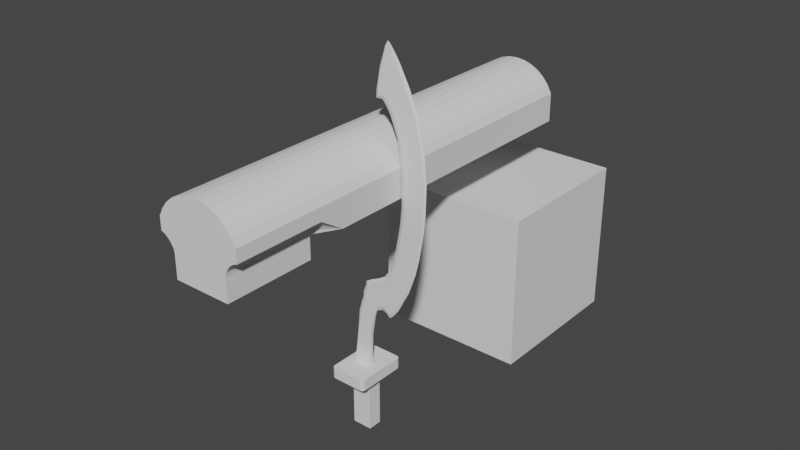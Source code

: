 # Source: Simple_TUT_Weaponly_0915.blend  (saved by Blender 4.4.32; exported with 4.5.12 LTS)
import bpy
from mathutils import Matrix  # noqa: F401  (used for matrix-valued properties, if any)

bpy.ops.wm.read_factory_settings(use_empty=True)
scene = bpy.context.scene
scene.name = 'Scene'

# ---- collections
col_collection = bpy.data.collections.new('Collection'); scene.collection.children.link(col_collection)
col_gun_m1911 = bpy.data.collections.new('Gun_M1911'); scene.collection.children.link(col_gun_m1911)
col_kopesh = bpy.data.collections.new('Kopesh'); scene.collection.children.link(col_kopesh)
col_machete = bpy.data.collections.new('Machete'); scene.collection.children.link(col_machete)

# ---- world
world_world = bpy.data.worlds.new('World'); scene.world = world_world
world_world.use_nodes = True; world_world.node_tree.nodes.clear()
_N = world_world.node_tree.nodes; _L = world_world.node_tree.links
n0 = _N.new('ShaderNodeOutputWorld'); n0.name = 'World Output'; n0.location = (300, 300)
n1 = _N.new('ShaderNodeBackground'); n1.name = 'Background'; n1.location = (10, 300)
n1.inputs[0].default_value = (0.05088, 0.05088, 0.05088, 1.0)
_L.new(n1.outputs[0], n0.inputs[0])
n0.is_active_output = True
world_world.color = (0.05088, 0.05088, 0.05088)
world_world.use_sun_shadow = False
world_world.sun_shadow_jitter_overblur = 0.0

# ---- meshes
me_cube = bpy.data.meshes.new('Cube')
me_cube.from_pydata([(-0.6885, -0.6885, -0.6885), (-0.6885, -0.6885, 0.6885), (-0.6885, 0.6885, -0.6885), (-0.6885, 0.6885, 0.6885), (0.6885, -0.6885, -0.6885), (0.6885, -0.6885, 0.6885), (0.6885, 0.6885, -0.6885), (0.6885, 0.6885, 0.6885)], [], [(0, 1, 3, 2), (2, 3, 7, 6), (6, 7, 5, 4), (4, 5, 1, 0), (2, 6, 4, 0), (7, 3, 1, 5)])
_uv = me_cube.uv_layers.new(name='UVMap')
_uv.uv.foreach_set('vector', [0.375, 0.0, 0.625, 0.0, 0.625, 0.25, 0.375, 0.25, 0.375, 0.25, 0.625, 0.25, 0.625, 0.5, 0.375, 0.5, 0.375, 0.5, 0.625, 0.5, 0.625, 0.75, 0.375, 0.75, 0.375, 0.75, 0.625, 0.75, 0.625, 1.0, 0.375, 1.0, 0.125, 0.5, 0.375, 0.5, 0.375, 0.75, 0.125, 0.75, 0.625, 0.5, 0.875, 0.5, 0.875, 0.75, 0.625, 0.75])
me_cube.update()
me_cylinder_001 = bpy.data.meshes.new('Cylinder.001')
me_cylinder_001.from_pydata([(-3.97e-23, 1.0, -4.549), (-3.97e-23, 1.0, 4.549), (0.1951, 0.9808, -4.549), (0.1951, 0.9808, 4.549), (0.3827, 0.9239, -4.549), (0.3827, 0.9239, 4.549), (0.5556, 0.8315, -4.549), (0.5556, 0.8315, 4.549), (0.7071, 0.7071, -4.549), (0.7071, 0.7071, 4.549), (0.8315, 0.5556, -4.549), (0.8315, 0.5556, 4.549), (0.9239, 0.3827, -4.549), (0.9239, 0.3827, 4.549), (0.9239, -0.2408, -4.549), (0.0, -0.2408, -4.549), (0.0, -0.2408, 4.549), (-3.97e-23, 1.0, 0.0), (0.1951, 0.9808, 0.0), (0.3827, 0.9239, 0.0), (0.5556, 0.8315, 0.0), (0.7071, 0.7071, 0.0), (0.8315, 0.5556, 0.0), (0.9239, 0.3827, 0.0), (0.9239, -0.2408, 0.0), (0.0, -0.2408, 0.0), (0.0, 1.0, 2.592), (0.1951, 0.9808, 2.592), (0.3827, 0.9239, 2.592), (0.5556, 0.8315, 2.592), (0.7071, 0.7071, 2.592), (0.8315, 0.5556, 2.592), (0.9239, 0.3827, 2.592), (0.0, -0.2408, 2.592), (0.6298, -0.2408, 4.549), (0.9239, 0.09983, 4.549), (0.642, -0.1574, 4.549), (0.6719, -0.1055, 4.549), (0.7176, -0.03466, 4.549), (0.7691, 0.01852, 4.549), (0.8178, 0.05773, 4.549), (0.875, 0.08763, 4.549), (0.9239, 0.09983, 2.592), (0.6298, -0.2408, 2.592), (0.9239, -0.2408, 2.054), (0.875, 0.08763, 2.592), (0.8178, 0.05773, 2.592), (0.7691, 0.01852, 2.592), (0.7176, -0.03466, 2.592), (0.6719, -0.1055, 2.592), (0.642, -0.1574, 2.592), (0.0, -0.7446, 4.549), (0.0, -0.7446, 2.592), (0.6298, -0.7446, 4.549), (0.6298, -0.7446, 2.592)], [], [(26, 1, 3, 27), (27, 3, 5, 28), (28, 5, 7, 29), (29, 7, 9, 30), (30, 9, 11, 31), (31, 11, 13, 32), (23, 32, 42, 44, 24), (32, 13, 35, 42), (43, 34, 53, 54), (0, 2, 4, 6, 8, 10, 12, 14, 15), (14, 24, 25, 15), (12, 23, 24, 14), (10, 22, 23, 12), (8, 21, 22, 10), (6, 20, 21, 8), (4, 19, 20, 6), (2, 18, 19, 4), (0, 17, 18, 2), (24, 44, 43, 33, 25), (22, 31, 32, 23), (21, 30, 31, 22), (20, 29, 30, 21), (19, 28, 29, 20), (18, 27, 28, 19), (17, 26, 27, 18), (42, 45, 44), (45, 46, 44), (46, 47, 44), (47, 48, 44), (48, 49, 44), (49, 50, 44), (50, 43, 44), (34, 43, 50, 36), (36, 50, 49, 37), (37, 49, 48, 38), (38, 48, 47, 39), (39, 47, 46, 40), (40, 46, 45, 41), (41, 45, 42, 35), (3, 1, 16, 34, 36, 37, 38, 39, 40, 41, 35, 13, 11, 9, 7, 5), (54, 53, 51, 52), (33, 43, 54, 52), (34, 16, 51, 53)])
_uv = me_cylinder_001.uv_layers.new(name='UVMap')
_uv.uv.foreach_set('vector', [1.0, 0.8875, 1.0, 1.0, 0.9688, 1.0, 0.9688, 0.8875, 0.9688, 0.8875, 0.9688, 1.0, 0.9375, 1.0, 0.9375, 0.8875, 0.9375, 0.8875, 0.9375, 1.0, 0.9062, 1.0, 0.9062, 0.8875, 0.9062, 0.8875, 0.9062, 1.0, 0.875, 1.0, 0.875, 0.8875, 0.875, 0.8875, 0.875, 1.0, 0.8438, 1.0, 0.8438, 0.8875, 0.8438, 0.8875, 0.8438, 1.0, 0.8125, 1.0, 0.8125, 0.8875, 0.8125, 0.75, 0.8125, 0.8875, 0.8125, 0.8875, 0.8125, 0.859, 0.8125, 0.75, 0.8125, 0.8875, 0.8125, 1.0, 0.8125, 1.0, 0.8125, 0.8875, 0.8125, 0.8875, 0.8125, 1.0, 0.8125, 1.0, 0.8125, 0.8875, 1.0, 0.5, 0.9688, 0.5, 0.9375, 0.5, 0.9062, 0.5, 0.875, 0.5, 0.8438, 0.5, 0.8125, 0.5, 0.8125, 0.5, 0.8125, 0.5, 0.8125, 0.5, 0.8125, 0.75, 0.8125, 0.75, 0.8125, 0.5, 0.8125, 0.5, 0.8125, 0.75, 0.8125, 0.75, 0.8125, 0.5, 0.8438, 0.5, 0.8438, 0.75, 0.8125, 0.75, 0.8125, 0.5, 0.875, 0.5, 0.875, 0.75, 0.8438, 0.75, 0.8438, 0.5, 0.9062, 0.5, 0.9062, 0.75, 0.875, 0.75, 0.875, 0.5, 0.9375, 0.5, 0.9375, 0.75, 0.9062, 0.75, 0.9062, 0.5, 0.9688, 0.5, 0.9688, 0.75, 0.9375, 0.75, 0.9375, 0.5, 1.0, 0.5, 1.0, 0.75, 0.9688, 0.75, 0.9688, 0.5, 0.8125, 0.75, 0.8125, 0.859, 0.8125, 0.8875, 0.8125, 0.8875, 0.8125, 0.75, 0.8438, 0.75, 0.8438, 0.8875, 0.8125, 0.8875, 0.8125, 0.75, 0.875, 0.75, 0.875, 0.8875, 0.8438, 0.8875, 0.8438, 0.75, 0.9062, 0.75, 0.9062, 0.8875, 0.875, 0.8875, 0.875, 0.75, 0.9375, 0.75, 0.9375, 0.8875, 0.9062, 0.8875, 0.9062, 0.75, 0.9688, 0.75, 0.9688, 0.8875, 0.9375, 0.8875, 0.9375, 0.75, 1.0, 0.75, 1.0, 0.8875, 0.9688, 0.8875, 0.9688, 0.75, 0.8125, 0.8875, 0.8125, 0.8875, 0.8125, 0.859, 0.8125, 0.8875, 0.8125, 0.8875, 0.8125, 0.859, 0.8125, 0.8875, 0.8125, 0.8875, 0.8125, 0.859, 0.8125, 0.8875, 0.8125, 0.8875, 0.8125, 0.859, 0.8125, 0.8875, 0.8125, 0.8875, 0.8125, 0.859, 0.8125, 0.8875, 0.8125, 0.8875, 0.8125, 0.859, 0.8125, 0.8875, 0.8125, 0.8875, 0.8125, 0.859, 0.8125, 1.0, 0.8125, 0.8875, 0.8125, 0.8875, 0.8147, 1.0, 0.8147, 1.0, 0.8125, 0.8875, 0.8125, 0.8875, 0.8164, 1.0, 0.8164, 1.0, 0.8125, 0.8875, 0.8125, 0.8875, 0.8175, 1.0, 0.8175, 1.0, 0.8125, 0.8875, 0.8125, 0.8875, 0.8176, 1.0, 0.8176, 1.0, 0.8125, 0.8875, 0.8125, 0.8875, 0.8167, 1.0, 0.8167, 1.0, 0.8125, 0.8875, 0.8125, 0.8875, 0.8149, 1.0, 0.8149, 1.0, 0.8125, 0.8875, 0.8125, 0.8875, 0.8125, 1.0, 0.9688, 1.0, 1.0, 1.0, 0.8125, 1.0, 0.8125, 1.0, 0.8147, 1.0, 0.8164, 1.0, 0.8175, 1.0, 0.8176, 1.0, 0.8167, 1.0, 0.8149, 1.0, 0.8125, 1.0, 0.8125, 1.0, 0.8438, 1.0, 0.875, 1.0, 0.9062, 1.0, 0.9375, 1.0, 0.8125, 0.8875, 0.8125, 1.0, 0.8125, 1.0, 0.8125, 0.8875, 0.8125, 0.8875, 0.8125, 0.8875, 0.8125, 0.8875, 0.8125, 0.8875, 0.8125, 1.0, 0.8125, 1.0, 0.8125, 1.0, 0.8125, 1.0])
me_cylinder_001.update()
me_cube_002 = bpy.data.meshes.new('Cube.002')
me_cube_002.from_pydata([(-0.06259, -0.008856, -0.1189), (-0.03027, -0.008856, 0.1189), (0.04758, -0.008856, -0.1189), (0.07112, -0.008856, 0.1189), (-0.07047, -0.01739, -0.2424), (0.05046, -0.01739, -0.2424), (0.09264, 0.0, 0.1844), (-0.01873, 0.0, 0.2243), (0.4091, -0.008856, 0.908), (0.3606, -0.008856, 0.908), (0.4342, -0.008856, 0.908), (0.3003, -0.008856, 0.908), (0.3988, -0.008856, 1.217), (0.3485, -0.008856, 1.217), (0.2022, 0.0, 1.431), (0.3819, 0.0, 1.478), (0.4441, 0.0, 0.9107), (0.2772, 0.0, 0.9023), (0.4017, 0.0, 0.6182), (0.3935, -0.008856, 0.628), (-0.01887, -0.008856, 0.1594), (0.07906, -0.008856, 0.1594), (0.08687, -0.008856, 0.1809), (-0.01406, -0.008856, 0.1809), (-0.06439, -0.046, -0.2911), (0.06439, -0.046, -0.2911), (-0.06439, -0.046, -0.6593), (0.06439, -0.046, -0.6593), (-0.1216, -0.1513, -0.2173), (-0.1031, -0.1698, -0.2173), (-0.1162, -0.1644, -0.2173), (0.1031, -0.1698, -0.2173), (0.1216, -0.1513, -0.2173), (0.1162, -0.1644, -0.2173), (-0.1031, -0.1698, -0.2911), (-0.1216, -0.1513, -0.2911), (-0.1085, -0.1567, -0.2911), (-0.1162, -0.1644, -0.2911), (0.1216, -0.1513, -0.2911), (0.1031, -0.1698, -0.2911), (0.1085, -0.1567, -0.2911), (0.1162, -0.1644, -0.2911), (-0.06259, 0.0, -0.1189), (-0.04512, 0.0, 0.1328), (0.04758, 0.0, -0.1189), (0.06484, 0.0, 0.08637), (-0.07047, 0.0, -0.2424), (0.05046, 0.0, -0.2424), (0.1784, -0.008856, 0.32), (0.2781, -0.008856, 0.32), (-0.003202, -0.008856, 0.2128), (0.09773, -0.008856, 0.2128), (0.3121, -0.008856, 0.628), (0.2358, 0.0, 0.6292), (0.1635, -0.008856, 0.32), (0.2662, 0.0, 0.7934), (0.4327, 0.0, 0.7941), (0.0249, -0.008856, 0.32), (0.0093, 0.0, 0.3288), (0.2819, 0.0, 0.2964), (0.2241, -0.008856, 0.32), (0.2504, -0.008856, 0.32), (0.2109, -0.008856, 0.32), (0.1955, -0.008856, 0.32), (0.2234, -0.008856, 1.451), (0.3746, -0.008856, 1.451), (0.2969, -0.008856, 1.451), (0.3558, -0.008856, 1.451), (0.289, -0.008856, 0.7963), (0.4232, -0.008856, 0.7963), (0.3497, -0.008856, 0.7963), (0.3988, -0.008856, 0.7963), (-0.03401, 0.0, 0.1723), (0.07313, 0.0, 0.1287), (-0.02932, 0.0, 0.1932), (0.0813, 0.0, 0.1511), (0.003411, -0.008856, 0.2335), (-0.06439, 0.0, -0.2911), (0.06439, 0.0, -0.2911), (-0.06439, 0.0, -0.6593), (0.06439, 0.0, -0.6593), (-0.1216, 0.0, -0.2173), (-0.1216, 0.0, -0.2911), (0.1216, 0.0, -0.2173), (0.1216, 0.0, -0.2911), (-0.04893, -0.008856, 0.0), (0.05122, -0.008856, 0.0), (0.05122, 0.0, 0.0), (-0.04893, 0.0, 0.0), (0.1119, 0.0, 0.1927), (0.1162, -0.008856, 0.2207), (0.1329, 0.0, 0.204), (0.1362, -0.008856, 0.2315), (0.1682, -0.008856, 0.2183), (0.1845, -0.008856, 0.2007), (0.1959, -0.008856, 0.2022), (0.2178, -0.008856, 0.2233), (0.0003249, -0.008856, 0.2218), (-0.01529, 0.0, 0.2331), (-0.01228, 0.0, 0.2445), (0.1512, -0.008856, 0.2656), (0.1511, -0.008856, 0.2272), (0.1683, -0.008856, 0.2654), (0.005124, -0.008856, 0.2636), (0.1364, -0.008856, 0.2627), (0.2339, -0.008856, 0.2444), (0.2349, 0.0, 0.2175), (0.1838, -0.008856, 0.2609), (0.197, -0.008856, 0.2632), (0.2152, -0.008856, 0.2628), (0.2537, -0.008856, 0.2717), (-0.01061, 0.0, 0.2739), (0.2556, 0.0, 0.246), (0.1662, 0.0, 0.1902), (0.1833, 0.0, 0.1718), (0.1952, 0.0, 0.1734), (0.2181, 0.0, 0.1954), (0.1483, 0.0, 0.1995), (0.2001, -0.008856, 0.3293), (0.1772, -0.008856, 0.3453), (0.2341, -0.008856, 0.3293), (0.2622, -0.008856, 0.3453), (0.2234, -0.008856, 0.3453), (0.2083, -0.008856, 0.3453), (0.2156, -0.008856, 0.3293), (0.1835, -0.008856, 0.3293), (0.2912, -0.008856, 0.3453), (0.02972, -0.008856, 0.3453), (0.1907, -0.008856, 0.3877), (0.2762, -0.008856, 0.3877), (0.2947, 0.0, 0.3229), (0.01337, 0.0, 0.3536), (0.1928, -0.008856, 0.3718), (0.2778, -0.008856, 0.3718), (0.2391, -0.008856, 0.3718), (0.224, -0.008856, 0.3718), (0.3068, -0.008856, 0.3718), (0.07226, -0.008856, 0.3718), (0.3111, 0.0, 0.3506), (0.05486, 0.0, 0.3794), (0.3141, -0.008856, 0.3877), (0.1073, -0.008856, 0.3877), (0.2241, -0.008856, 0.3798), (0.2409, -0.008856, 0.3798), (0.2396, -0.008856, 0.4275), (0.3054, -0.008856, 0.4275), (0.3187, 0.0, 0.3672), (0.08899, 0.0, 0.3949), (0.2059, -0.008856, 0.4007), (0.2914, -0.008856, 0.4007), (0.3221, -0.008856, 0.4007), (0.132, -0.008856, 0.4007), (0.3486, -0.008856, 0.5313), (0.2905, -0.008856, 0.5313), (0.327, 0.0, 0.3807), (0.1131, 0.0, 0.4075), (0.3319, -0.008856, 0.4275), (0.1748, -0.008856, 0.4275), (0.19, 0.0, 0.4843), (0.327, -0.008856, 0.4794), (0.3372, 0.0, 0.4087), (0.1548, 0.0, 0.4337), (0.3693, -0.008856, 0.5313), (0.2299, -0.008856, 0.5313), (0.3702, -0.008856, 0.628), (0.2578, -0.008856, 0.628), (0.3764, 0.0, 0.5172), (0.2086, 0.0, 0.5349), (0.2109, -0.008856, 0.4794), (0.2651, -0.008856, 0.4794), (0.3568, 0.0, 0.463), (0.3506, -0.008856, 0.4794), (0.4121, -0.008856, 1.081), (0.361, -0.008856, 1.081), (0.4387, -0.008856, 1.081), (0.3048, -0.008856, 1.081), (0.414, 0.0, 1.356), (0.2455, 0.0, 1.318), (0.4489, 0.0, 1.092), (0.2816, 0.0, 1.071), (0.4262, -0.008856, 1.217), (0.2919, -0.008856, 1.217), (0.3836, -0.008856, 1.334), (0.4054, -0.008856, 1.334), (0.4358, 0.0, 1.234), (0.269, 0.0, 1.204), (0.3227, -0.008856, 1.334), (0.2678, -0.008856, 1.334), (0.1681, 0.0, 1.485), (0.361, 0.0, 1.535), (0.348, 0.0, 1.563), (0.1503, 0.0, 1.507), (0.1884, -0.008856, 1.506), (0.3546, -0.008856, 1.506), (0.2441, -0.008856, 1.506), (0.3358, -0.008856, 1.506), (0.1564, 0.0, 1.497), (0.3542, 0.0, 1.548), (0.1764, -0.008856, 1.518), (0.3481, -0.008856, 1.518), (0.2261, -0.008856, 1.518), (0.3292, -0.008856, 1.518), (0.104, 0.0, 1.508), (0.3356, 0.0, 1.601), (0.1702, -0.008856, 1.528), (0.3421, -0.008856, 1.532), (0.2101, -0.008856, 1.528), (0.3233, -0.008856, 1.532), (0.3436, 0.0, 1.575), (0.1383, 0.0, 1.511), (0.1029, 0.0, 1.516), (0.3234, 0.0, 1.624), (0.1578, -0.008856, 1.532), (0.338, -0.008856, 1.544), (0.1816, -0.008856, 1.538), (0.3192, -0.008856, 1.544), (0.1053, 0.0, 1.559), (0.3034, 0.0, 1.662), (0.1226, -0.008856, 1.529), (0.3303, -0.008856, 1.568), (0.1566, -0.008856, 1.548), (0.3115, -0.008856, 1.568), (0.1289, 0.0, 1.684), (0.2657, 0.0, 1.732), (0.1215, -0.008856, 1.537), (0.3186, -0.008856, 1.59), (0.1452, -0.008856, 1.558), (0.2998, -0.008856, 1.59), (0.124, -0.008856, 1.581), (0.2995, -0.008856, 1.627), (0.1509, -0.008856, 1.596), (0.2807, -0.008856, 1.627), (0.1325, -0.008856, 1.648), (0.2634, -0.008856, 1.695), (0.1594, -0.008856, 1.664), (0.2468, -0.008856, 1.695), (0.168, 0.0, 1.809), (0.2005, 0.0, 1.826), (0.1875, 0.0, 1.837), (0.1828, 0.0, 1.835), (0.1758, -0.005464, 1.731), (0.2144, -0.005464, 1.744), (0.2359, -0.005464, 1.738), (0.237, 0.0, 1.777), (0.1512, -0.005464, 1.708), (0.1485, 0.0, 1.747), (-0.06653, -0.01591, -0.1807), (0.04902, -0.01591, -0.1807), (0.04902, 0.0, -0.1807), (-0.06653, 0.0, -0.1807)], [(89, 98)], [(87, 45, 3, 86), (86, 3, 1, 85), (46, 47, 5, 4), (248, 247, 5, 47), (247, 246, 4, 5), (96, 109, 108, 95), (92, 76, 97, 90), (51, 6, 89, 90), (22, 75, 6, 51), (10, 16, 178, 174), (71, 69, 10, 8), (109, 110, 49, 61), (100, 102, 63, 48), (152, 162, 19, 164), (107, 108, 60, 62), (111, 103, 57, 58), (163, 153, 52, 165), (110, 112, 59, 49), (108, 109, 61, 60), (182, 183, 65, 67), (186, 182, 67, 66), (69, 56, 16, 10), (70, 71, 8, 9), (17, 11, 175, 179), (55, 68, 11, 17), (53, 165, 68, 55), (52, 164, 71, 70), (14, 64, 192, 188), (181, 13, 186, 187), (43, 1, 20, 72), (1, 3, 21, 20), (72, 20, 23, 74), (20, 21, 22, 23), (90, 89, 91, 92), (92, 104, 103, 76), (31, 29, 34, 39), (78, 25, 27, 80), (83, 32, 38, 84), (77, 24, 36, 35, 82), (83, 81, 28, 30, 29, 31, 33, 32), (24, 25, 40, 39, 34, 36), (79, 80, 27, 26), (25, 24, 26, 27), (34, 37, 36), (37, 35, 36), (38, 41, 40), (41, 39, 40), (28, 35, 37, 30), (30, 37, 34, 29), (38, 32, 33, 41), (41, 33, 31, 39), (28, 81, 82, 35), (25, 78, 84, 38, 40), (24, 77, 79, 26), (21, 73, 75, 22), (162, 166, 18, 19), (68, 70, 9, 11), (67, 65, 193, 195), (65, 15, 189, 193), (104, 100, 48, 54), (153, 152, 164, 52), (103, 104, 54, 57), (102, 107, 62, 63), (167, 163, 165, 53), (11, 9, 173, 175), (23, 22, 51, 50), (74, 23, 50, 7), (3, 45, 73, 21), (85, 1, 43, 88), (246, 249, 46, 4), (0, 85, 88, 42), (2, 86, 85, 0), (44, 87, 86, 2), (101, 100, 104, 92), (106, 112, 110, 105), (76, 103, 111, 99), (7, 50, 97, 98), (98, 97, 76, 99), (90, 97, 50, 51), (93, 102, 100, 101), (95, 108, 107, 94), (105, 110, 109, 96), (94, 107, 102, 93), (96, 95, 115, 116), (94, 93, 113, 114), (93, 101, 117, 113), (95, 94, 114, 115), (91, 117, 101, 92), (96, 116, 106, 105), (54, 48, 125, 119), (125, 118, 123, 119), (60, 61, 121, 120), (124, 120, 121, 122), (118, 124, 122, 123), (63, 62, 124, 118), (62, 60, 120, 124), (48, 63, 118, 125), (57, 54, 119, 127), (126, 121, 61, 49), (127, 119, 132, 137), (123, 122, 134, 135), (119, 123, 135, 132), (126, 130, 138, 136), (131, 127, 137, 139), (59, 130, 126, 49), (57, 127, 131, 58), (132, 135, 142, 128), (134, 133, 129, 143), (133, 136, 140, 129), (122, 121, 133, 134), (121, 126, 136, 133), (137, 132, 128, 141), (142, 143, 129, 128), (135, 134, 143, 142), (128, 129, 149, 148), (140, 146, 154, 150), (129, 140, 150, 149), (141, 147, 139, 137), (138, 146, 140, 136), (149, 150, 156, 145), (148, 149, 145, 144), (155, 151, 157, 161), (147, 141, 151, 155), (141, 128, 148, 151), (171, 170, 166, 162), (169, 159, 152, 153), (158, 168, 163, 167), (150, 154, 160, 156), (151, 148, 144, 157), (164, 19, 69, 71), (165, 52, 70, 68), (19, 18, 56, 69), (159, 171, 162, 152), (168, 169, 153, 163), (157, 144, 169, 168), (145, 156, 171, 159), (161, 157, 168, 158), (144, 145, 159, 169), (156, 160, 170, 171), (179, 175, 181, 185), (174, 178, 184, 180), (175, 173, 13, 181), (8, 10, 174, 172), (9, 8, 172, 173), (183, 176, 15, 65), (177, 187, 64, 14), (187, 186, 66, 64), (172, 174, 180, 12), (173, 172, 12, 13), (185, 181, 187, 177), (180, 184, 176, 183), (13, 12, 182, 186), (12, 180, 183, 182), (188, 192, 198, 196), (195, 193, 199, 201), (194, 195, 201, 200), (66, 67, 195, 194), (64, 66, 194, 192), (196, 198, 204, 191), (201, 199, 205, 207), (200, 201, 207, 206), (193, 189, 197, 199), (192, 194, 200, 198), (191, 204, 212, 209), (207, 205, 213, 215), (206, 207, 215, 214), (199, 197, 190, 205), (198, 200, 206, 204), (212, 214, 220, 218), (213, 208, 203, 219), (209, 212, 218, 202), (205, 190, 208, 213), (204, 206, 214, 212), (220, 221, 227, 226), (218, 220, 226, 224), (219, 203, 211, 225), (214, 215, 221, 220), (215, 213, 219, 221), (226, 227, 231, 230), (224, 226, 230, 228), (225, 211, 217, 229), (221, 219, 225, 227), (202, 218, 224, 210), (230, 231, 235, 234), (228, 230, 234, 232), (229, 217, 223, 233), (227, 225, 229, 231), (210, 224, 228, 216), (245, 244, 236), (244, 240, 239, 236), (242, 243, 237), (231, 229, 233, 235), (216, 228, 232, 222), (240, 241, 238, 239), (241, 242, 237, 238), (235, 233, 242, 241), (234, 235, 241, 240), (233, 223, 243, 242), (232, 234, 240, 244), (222, 232, 244, 245), (0, 42, 249, 246), (2, 0, 246, 247), (44, 2, 247, 248)])
_uv = me_cube_002.uv_layers.new(name='UVMap')
_uv.uv.foreach_set('vector', [0.5, 0.625, 0.625, 0.625, 0.625, 0.75, 0.5, 0.75, 0.5, 0.75, 0.625, 0.75, 0.625, 1.0, 0.5, 1.0, 0.125, 0.625, 0.375, 0.625, 0.375, 0.75, 0.125, 0.75, 0.375, 0.625, 0.375, 0.75, 0.375, 0.75, 0.375, 0.625, 0.375, 0.75, 0.375, 1.0, 0.375, 1.0, 0.375, 0.75, 0.0, 0.0, 0.0, 0.0, 0.0, 0.0, 0.0, 0.0, 0.0, 0.0, 0.0, 0.0, 0.0, 0.0, 0.0, 0.0, 0.625, 0.75, 0.625, 0.625, 0.625, 0.625, 0.625, 0.75, 0.625, 0.75, 0.625, 0.625, 0.625, 0.625, 0.625, 0.75, 0.0, 0.0, 0.0, 0.0, 0.0, 0.0, 0.0, 0.0, 0.0, 0.0, 0.0, 0.0, 0.0, 0.0, 0.0, 0.0, 0.0, 0.0, 0.0, 0.0, 0.0, 0.0, 0.0, 0.0, 0.0, 0.0, 0.0, 0.0, 0.0, 0.0, 0.0, 0.0, 0.0, 0.0, 0.0, 0.0, 0.0, 0.0, 0.0, 0.0, 0.0, 0.0, 0.0, 0.0, 0.0, 0.0, 0.0, 0.0, 0.625, 0.125, 0.625, 0.0, 0.625, 0.0, 0.625, 0.125, 0.0, 0.0, 0.0, 0.0, 0.0, 0.0, 0.0, 0.0, 0.0, 0.0, 0.0, 0.0, 0.0, 0.0, 0.0, 0.0, 0.0, 0.0, 0.0, 0.0, 0.0, 0.0, 0.0, 0.0, 0.0, 0.0, 0.0, 0.0, 0.0, 0.0, 0.0, 0.0, 0.0, 0.0, 0.0, 0.0, 0.0, 0.0, 0.0, 0.0, 0.0, 0.0, 0.0, 0.0, 0.0, 0.0, 0.0, 0.0, 0.0, 0.0, 0.0, 0.0, 0.0, 0.0, 0.0, 0.0, 0.0, 0.0, 0.0, 0.0, 0.0, 0.0, 0.0, 0.0, 0.0, 0.0, 0.0, 0.0, 0.0, 0.0, 0.0, 0.0, 0.0, 0.0, 0.0, 0.0, 0.0, 0.0, 0.0, 0.0, 0.0, 0.0, 0.0, 0.0, 0.0, 0.0, 0.0, 0.0, 0.0, 0.0, 0.0, 0.0, 0.0, 0.0, 0.0, 0.0, 0.0, 0.0, 0.0, 0.0, 0.0, 0.0, 0.0, 0.0, 0.625, 0.125, 0.625, 0.0, 0.625, 0.0, 0.625, 0.125, 0.625, 1.0, 0.625, 0.75, 0.625, 0.75, 0.625, 1.0, 0.625, 0.125, 0.625, 0.0, 0.625, 0.0, 0.625, 0.125, 0.625, 1.0, 0.625, 0.75, 0.625, 0.75, 0.625, 1.0, 0.625, 0.75, 0.625, 0.625, 0.625, 0.625, 0.625, 0.75, 0.0, 0.0, 0.0, 0.0, 0.0, 0.0, 0.0, 0.0, 0.356, 0.75, 0.144, 0.75, 0.144, 0.75, 0.356, 0.75, 0.3162, 0.625, 0.3162, 0.7079, 0.3162, 0.7079, 0.3162, 0.625, 0.375, 0.625, 0.375, 0.7364, 0.375, 0.7364, 0.375, 0.625, 0.1838, 0.625, 0.1838, 0.7079, 0.1384, 0.7404, 0.125, 0.7364, 0.125, 0.625, 0.375, 0.625, 0.125, 0.625, 0.125, 0.7364, 0.1269, 0.7487, 0.144, 0.75, 0.356, 0.75, 0.3731, 0.7487, 0.375, 0.7364, 0.1838, 0.7079, 0.3162, 0.7079, 0.3616, 0.7404, 0.356, 0.75, 0.144, 0.75, 0.1384, 0.7404, 0.1838, 0.625, 0.3162, 0.625, 0.3162, 0.7079, 0.1838, 0.7079, 0.3162, 0.7079, 0.1838, 0.7079, 0.1838, 0.7079, 0.3162, 0.7079, 0.144, 0.75, 0.1306, 0.75, 0.1384, 0.7404, 0.1306, 0.75, 0.125, 0.75, 0.1384, 0.7404, 0.375, 0.7364, 0.375, 0.746, 0.3616, 0.7404, 0.375, 0.746, 0.375, 0.75, 0.3616, 0.7404, 0.125, 0.7364, 0.125, 0.7364, 0.125, 0.75, 0.1269, 0.7487, 0.1269, 0.7487, 0.125, 0.75, 0.144, 0.75, 0.144, 0.75, 0.375, 0.7364, 0.375, 0.7364, 0.3731, 0.7487, 0.375, 0.75, 0.375, 0.75, 0.3731, 0.7487, 0.356, 0.75, 0.356, 0.75, 0.125, 0.7364, 0.125, 0.625, 0.125, 0.625, 0.125, 0.7364, 0.3162, 0.7079, 0.3162, 0.625, 0.375, 0.625, 0.375, 0.7364, 0.3616, 0.7404, 0.1838, 0.7079, 0.1838, 0.625, 0.1838, 0.625, 0.1838, 0.7079, 0.625, 0.75, 0.625, 0.625, 0.625, 0.625, 0.625, 0.75, 0.0, 0.0, 0.0, 0.0, 0.0, 0.0, 0.0, 0.0, 0.0, 0.0, 0.0, 0.0, 0.0, 0.0, 0.0, 0.0, 0.0, 0.0, 0.0, 0.0, 0.0, 0.0, 0.0, 0.0, 0.0, 0.0, 0.0, 0.0, 0.0, 0.0, 0.0, 0.0, 0.0, 0.0, 0.0, 0.0, 0.0, 0.0, 0.0, 0.0, 0.0, 0.0, 0.0, 0.0, 0.0, 0.0, 0.0, 0.0, 0.0, 0.0, 0.0, 0.0, 0.0, 0.0, 0.0, 0.0, 0.0, 0.0, 0.0, 0.0, 0.0, 0.0, 0.0, 0.0, 0.0, 0.0, 0.0, 0.0, 0.0, 0.0, 0.0, 0.0, 0.0, 0.0, 0.0, 0.0, 0.0, 0.0, 0.0, 0.0, 0.625, 1.0, 0.625, 0.75, 0.625, 0.75, 0.625, 1.0, 0.625, 0.125, 0.625, 0.0, 0.625, 0.0, 0.625, 0.125, 0.625, 0.75, 0.625, 0.625, 0.625, 0.625, 0.625, 0.75, 0.5, 0.0, 0.625, 0.0, 0.625, 0.125, 0.5, 0.125, 0.375, 0.0, 0.375, 0.125, 0.375, 0.125, 0.375, 0.0, 0.375, 0.0, 0.5, 0.0, 0.5, 0.125, 0.375, 0.125, 0.375, 0.75, 0.5, 0.75, 0.5, 1.0, 0.375, 1.0, 0.375, 0.625, 0.5, 0.625, 0.5, 0.75, 0.375, 0.75, 0.0, 0.0, 0.0, 0.0, 0.0, 0.0, 0.0, 0.0, 0.0, 0.0, 0.0, 0.0, 0.0, 0.0, 0.0, 0.0, 0.625, 0.0, 0.625, 0.0, 0.625, 0.125, 0.625, 0.125, 0.625, 0.125, 0.625, 0.0, 0.625, 0.0, 0.625, 0.125, 0.625, 0.125, 0.625, 0.0, 0.625, 0.0, 0.625, 0.125, 0.625, 0.75, 0.625, 0.0, 0.625, 0.0, 0.625, 0.75, 0.0, 0.0, 0.0, 0.0, 0.0, 0.0, 0.0, 0.0, 0.0, 0.0, 0.0, 0.0, 0.0, 0.0, 0.0, 0.0, 0.0, 0.0, 0.0, 0.0, 0.0, 0.0, 0.0, 0.0, 0.0, 0.0, 0.0, 0.0, 0.0, 0.0, 0.0, 0.0, 0.0, 0.0, 0.0, 0.0, 0.0, 0.0, 0.0, 0.0, 0.0, 0.0, 0.0, 0.0, 0.0, 0.0, 0.0, 0.0, 0.0, 0.0, 0.0, 0.0, 0.0, 0.0, 0.0, 0.0, 0.0, 0.0, 0.0, 0.0, 0.0, 0.0, 0.0, 0.0, 0.625, 0.625, 0.0, 0.0, 0.0, 0.0, 0.0, 0.0, 0.0, 0.0, 0.0, 0.0, 0.0, 0.0, 0.0, 0.0, 0.0, 0.0, 0.0, 0.0, 0.0, 0.0, 0.0, 0.0, 0.0, 0.0, 0.0, 0.0, 0.0, 0.0, 0.0, 0.0, 0.0, 0.0, 0.0, 0.0, 0.0, 0.0, 0.0, 0.0, 0.0, 0.0, 0.0, 0.0, 0.0, 0.0, 0.0, 0.0, 0.0, 0.0, 0.0, 0.0, 0.0, 0.0, 0.0, 0.0, 0.0, 0.0, 0.0, 0.0, 0.0, 0.0, 0.0, 0.0, 0.0, 0.0, 0.0, 0.0, 0.0, 0.0, 0.0, 0.0, 0.0, 0.0, 0.0, 0.0, 0.0, 0.0, 0.0, 0.0, 0.0, 0.0, 0.0, 0.0, 0.0, 0.0, 0.0, 0.0, 0.0, 0.0, 0.0, 0.0, 0.0, 0.0, 0.0, 0.0, 0.0, 0.0, 0.0, 0.0, 0.0, 0.0, 0.0, 0.0, 0.0, 0.0, 0.0, 0.0, 0.0, 0.0, 0.0, 0.0, 0.0, 0.0, 0.0, 0.0, 0.0, 0.0, 0.0, 0.0, 0.0, 0.0, 0.0, 0.0, 0.0, 0.0, 0.0, 0.0, 0.0, 0.0, 0.0, 0.0, 0.0, 0.0, 0.0, 0.0, 0.0, 0.0, 0.0, 0.0, 0.0, 0.0, 0.0, 0.0, 0.0, 0.0, 0.0, 0.0, 0.0, 0.0, 0.625, 0.125, 0.0, 0.0, 0.0, 0.0, 0.0, 0.0, 0.0, 0.0, 0.0, 0.0, 0.0, 0.0, 0.0, 0.0, 0.0, 0.0, 0.0, 0.0, 0.0, 0.0, 0.0, 0.0, 0.0, 0.0, 0.0, 0.0, 0.0, 0.0, 0.0, 0.0, 0.0, 0.0, 0.0, 0.0, 0.0, 0.0, 0.0, 0.0, 0.0, 0.0, 0.0, 0.0, 0.0, 0.0, 0.0, 0.0, 0.0, 0.0, 0.0, 0.0, 0.0, 0.0, 0.0, 0.0, 0.0, 0.0, 0.0, 0.0, 0.0, 0.0, 0.0, 0.0, 0.0, 0.0, 0.0, 0.0, 0.0, 0.0, 0.0, 0.0, 0.0, 0.0, 0.0, 0.0, 0.0, 0.0, 0.0, 0.0, 0.0, 0.0, 0.0, 0.0, 0.0, 0.0, 0.0, 0.0, 0.0, 0.0, 0.0, 0.0, 0.0, 0.0, 0.0, 0.0, 0.0, 0.0, 0.0, 0.0, 0.0, 0.0, 0.0, 0.0, 0.0, 0.0, 0.0, 0.0, 0.0, 0.0, 0.0, 0.0, 0.0, 0.0, 0.0, 0.0, 0.0, 0.0, 0.0, 0.0, 0.0, 0.0, 0.0, 0.0, 0.0, 0.0, 0.0, 0.0, 0.0, 0.0, 0.0, 0.0, 0.0, 0.0, 0.0, 0.0, 0.0, 0.0, 0.0, 0.0, 0.0, 0.0, 0.0, 0.0, 0.0, 0.0, 0.0, 0.0, 0.0, 0.0, 0.0, 0.0, 0.0, 0.0, 0.0, 0.0, 0.0, 0.0, 0.0, 0.0, 0.0, 0.0, 0.0, 0.0, 0.0, 0.0, 0.0, 0.0, 0.0, 0.0, 0.0, 0.0, 0.0, 0.0, 0.0, 0.0, 0.0, 0.0, 0.0, 0.0, 0.0, 0.0, 0.0, 0.0, 0.0, 0.0, 0.0, 0.0, 0.0, 0.0, 0.0, 0.0, 0.0, 0.0, 0.0, 0.0, 0.0, 0.0, 0.0, 0.0, 0.0, 0.0, 0.0, 0.0, 0.0, 0.0, 0.0, 0.0, 0.0, 0.0, 0.0, 0.0, 0.0, 0.0, 0.0, 0.0, 0.0, 0.0, 0.0, 0.0, 0.0, 0.0, 0.0, 0.0, 0.0, 0.0, 0.0, 0.0, 0.0, 0.0, 0.0, 0.0, 0.0, 0.0, 0.0, 0.0, 0.0, 0.0, 0.0, 0.0, 0.0, 0.0, 0.0, 0.0, 0.0, 0.0, 0.0, 0.0, 0.0, 0.0, 0.0, 0.0, 0.0, 0.0, 0.0, 0.0, 0.0, 0.0, 0.0, 0.0, 0.0, 0.0, 0.0, 0.0, 0.0, 0.0, 0.0, 0.0, 0.0, 0.0, 0.0, 0.0, 0.0, 0.0, 0.0, 0.0, 0.0, 0.0, 0.0, 0.0, 0.0, 0.0, 0.0, 0.0, 0.0, 0.0, 0.0, 0.0, 0.0, 0.0, 0.0, 0.0, 0.0, 0.0, 0.0, 0.0, 0.0, 0.0, 0.0, 0.0, 0.0, 0.0, 0.0, 0.0, 0.0, 0.0, 0.0, 0.0, 0.0, 0.0, 0.0, 0.0, 0.0, 0.0, 0.0, 0.0, 0.0, 0.0, 0.0, 0.0, 0.0, 0.0, 0.0, 0.0, 0.0, 0.0, 0.0, 0.0, 0.0, 0.0, 0.0, 0.0, 0.0, 0.0, 0.0, 0.0, 0.0, 0.0, 0.0, 0.0, 0.0, 0.0, 0.0, 0.0, 0.0, 0.0, 0.0, 0.0, 0.0, 0.0, 0.0, 0.0, 0.0, 0.0, 0.0, 0.0, 0.0, 0.0, 0.0, 0.0, 0.0, 0.0, 0.0, 0.0, 0.0, 0.0, 0.0, 0.0, 0.0, 0.0, 0.0, 0.0, 0.0, 0.0, 0.0, 0.0, 0.0, 0.0, 0.0, 0.0, 0.0, 0.0, 0.0, 0.0, 0.0, 0.0, 0.0, 0.0, 0.0, 0.0, 0.0, 0.0, 0.0, 0.0, 0.0, 0.0, 0.0, 0.0, 0.0, 0.0, 0.0, 0.0, 0.0, 0.0, 0.0, 0.0, 0.0, 0.0, 0.0, 0.0, 0.0, 0.0, 0.0, 0.0, 0.0, 0.0, 0.0, 0.0, 0.0, 0.0, 0.0, 0.0, 0.0, 0.0, 0.0, 0.0, 0.0, 0.0, 0.0, 0.0, 0.0, 0.0, 0.0, 0.0, 0.0, 0.0, 0.0, 0.0, 0.0, 0.0, 0.0, 0.0, 0.0, 0.0, 0.0, 0.0, 0.0, 0.0, 0.0, 0.0, 0.0, 0.0, 0.0, 0.0, 0.0, 0.0, 0.0, 0.0, 0.0, 0.0, 0.0, 0.0, 0.0, 0.0, 0.0, 0.0, 0.0, 0.0, 0.0, 0.0, 0.0, 0.0, 0.0, 0.0, 0.0, 0.0, 0.0, 0.0, 0.0, 0.0, 0.0, 0.0, 0.0, 0.0, 0.0, 0.0, 0.0, 0.0, 0.0, 0.0, 0.0, 0.0, 0.0, 0.0, 0.0, 0.0, 0.0, 0.0, 0.0, 0.0, 0.0, 0.0, 0.0, 0.0, 0.0, 0.0, 0.0, 0.0, 0.0, 0.0, 0.0, 0.0, 0.0, 0.0, 0.0, 0.0, 0.0, 0.0, 0.0, 0.0, 0.0, 0.0, 0.0, 0.0, 0.0, 0.0, 0.0, 0.0, 0.0, 0.0, 0.0, 0.0, 0.0, 0.0, 0.0, 0.0, 0.0, 0.0, 0.0, 0.0, 0.0, 0.0, 0.0, 0.0, 0.0, 0.0, 0.0, 0.0, 0.0, 0.0, 0.0, 0.0, 0.0, 0.0, 0.0, 0.0, 0.0, 0.0, 0.0, 0.0, 0.0, 0.0, 0.0, 0.0, 0.0, 0.0, 0.0, 0.0, 0.0, 0.0, 0.0, 0.0, 0.0, 0.0, 0.0, 0.0, 0.0, 0.0, 0.0, 0.0, 0.0, 0.0, 0.0, 0.0, 0.0, 0.0, 0.0, 0.0, 0.0, 0.0, 0.0, 0.0, 0.0, 0.0, 0.0, 0.0, 0.0, 0.0, 0.0, 0.0, 0.0, 0.0, 0.0, 0.0, 0.0, 0.0, 0.0, 0.0, 0.0, 0.0, 0.0, 0.0, 0.0, 0.0, 0.0, 0.0, 0.0, 0.0, 0.0, 0.0, 0.0, 0.0, 0.0, 0.0, 0.0, 0.0, 0.0, 0.0, 0.0, 0.0, 0.0, 0.0, 0.0, 0.0, 0.0, 0.0, 0.0, 0.0, 0.0, 0.0, 0.0, 0.0, 0.0, 0.0, 0.0, 0.0, 0.0, 0.0, 0.0, 0.0, 0.0, 0.0, 0.0, 0.0, 0.0, 0.0, 0.0, 0.0, 0.0, 0.0, 0.0, 0.0, 0.0, 0.0, 0.0, 0.0, 0.0, 0.0, 0.0, 0.0, 0.0, 0.0, 0.0, 0.0, 0.0, 0.0, 0.0, 0.0, 0.0, 0.0, 0.0, 0.0, 0.0, 0.0, 0.0, 0.0, 0.0, 0.0, 0.0, 0.0, 0.0, 0.0, 0.0, 0.0, 0.0, 0.0, 0.0, 0.0, 0.0, 0.0, 0.0, 0.0, 0.0, 0.0, 0.0, 0.0, 0.0, 0.0, 0.0, 0.0, 0.0, 0.0, 0.0, 0.0, 0.0, 0.0, 0.0, 0.0, 0.0, 0.0, 0.0, 0.0, 0.0, 0.0, 0.0, 0.0, 0.0, 0.0, 0.0, 0.0, 0.0, 0.0, 0.0, 0.0, 0.0, 0.0, 0.0, 0.0, 0.0, 0.0, 0.0, 0.0, 0.0, 0.0, 0.0, 0.0, 0.0, 0.0, 0.0, 0.0, 0.375, 0.0, 0.375, 0.125, 0.375, 0.125, 0.375, 0.0, 0.375, 0.75, 0.375, 1.0, 0.375, 1.0, 0.375, 0.75, 0.375, 0.625, 0.375, 0.75, 0.375, 0.75, 0.375, 0.625])
me_cube_002.update()

# ---- objects
ob_cube = bpy.data.objects.new('Cube', me_cube)
ob_cylinder = bpy.data.objects.new('Cylinder', me_cylinder_001)
ob_empty = bpy.data.objects.new('Empty', None)
ob_empty_001 = bpy.data.objects.new('Empty.001', None)
ob_cube_001 = bpy.data.objects.new('Cube.001', me_cube_002)
ob_macheteref = bpy.data.objects.new('MacheteRef', None)

# ---- transforms, parenting, visibility, modifiers, constraints
ob_cube.location = (0.0, 1.323, -0.6606)
ob_cube.rotation_euler = (0.0, -0.0, 1.571)
ob_cube.scale = (0.7421, 0.7421, 0.7421)
ob_cylinder.location = (3.879e-24, 0.1381, 0.3032)
ob_cylinder.rotation_euler = (1.571, 2.22e-16, 2.22e-16)
ob_cylinder.scale = (0.2931, 0.2931, 0.2931)
_m = ob_cylinder.modifiers.new('Mirror', 'MIRROR')
_m.use_clip = True
ob_empty.location = (0.0, -0.5018, -1.49e-08)
ob_empty.rotation_euler = (1.571, -0.0, 1.571)
ob_empty.empty_display_type = 'IMAGE'
ob_empty.empty_display_size = 5.0
ob_empty.empty_image_depth = 'FRONT'
ob_empty.show_empty_image_perspective = False
ob_empty.use_empty_image_alpha = True
ob_empty.empty_image_side = 'FRONT'
ob_empty.color = (1.0, 1.0, 1.0, 0.4)
ob_empty_001.location = (0.156, 2.328e-10, 0.0)
ob_empty_001.rotation_euler = (1.571, -2.094, 0.0)
ob_empty_001.scale = (0.5, 0.5, 0.5)
ob_empty_001.empty_display_type = 'IMAGE'
ob_empty_001.empty_display_size = 5.0
ob_empty_001.empty_image_depth = 'FRONT'
ob_empty_001.show_empty_image_perspective = False
ob_empty_001.use_empty_image_alpha = True
ob_empty_001.empty_image_side = 'FRONT'
ob_empty_001.color = (1.0, 1.0, 1.0, 0.2)
ob_cube_001.location = (0.0, 0.0, -0.7326)
_vg = ob_cube_001.vertex_groups.new(name='BladeOuterEdge')
_m = ob_cube_001.modifiers.new('Mirror', 'MIRROR')
_m.use_axis = (False, True, False)
_m.use_clip = True
ob_macheteref.location = (0.0, 7.357e-08, 0.0)
ob_macheteref.rotation_euler = (1.571, 2.265, -1.613e-07)
ob_macheteref.scale = (0.6, 0.6, 0.6)
ob_macheteref.empty_display_type = 'IMAGE'
ob_macheteref.empty_display_size = 5.0
ob_macheteref.empty_image_depth = 'FRONT'
ob_macheteref.show_empty_image_perspective = False
ob_macheteref.use_empty_image_alpha = True
ob_macheteref.empty_image_side = 'FRONT'
ob_macheteref.color = (1.0, 1.0, 1.0, 0.2)

# ---- collection membership
col_gun_m1911.objects.link(ob_cube)
col_gun_m1911.objects.link(ob_cylinder)
col_gun_m1911.objects.link(ob_empty)
col_kopesh.objects.link(ob_empty_001)
col_kopesh.objects.link(ob_cube_001)
col_machete.objects.link(ob_macheteref)

# ---- scene / render settings (as saved in the file)
scene.frame_start = 1; scene.frame_end = 250; scene.frame_set(1)
scene.render.engine = 'BLENDER_EEVEE_NEXT'
scene.view_settings.view_transform = 'Filmic'
bpy.context.view_layer.update()

# ---- added for rendering (the .blend has no active camera and no usable light): camera, sun
cam_auto = bpy.data.cameras.new('AutoCamera')
cam_auto.lens = 50.0
cam_auto.sensor_width = 36.0
cam_auto.clip_end = 1000.0
ob_auto_camera = bpy.data.objects.new('AutoCamera', cam_auto)
scene.collection.objects.link(ob_auto_camera)
ob_auto_camera.location = (3.75237, -4.18365, 2.85812)
ob_auto_camera.rotation_euler = (1.09748, -7.21219e-08, 0.694738)
scene.camera = ob_auto_camera
light_auto_sun = bpy.data.lights.new('AutoSun', 'SUN')
light_auto_sun.energy = 3.0
light_auto_sun.angle = 0.0523599
ob_auto_sun = bpy.data.objects.new('AutoSun', light_auto_sun)
scene.collection.objects.link(ob_auto_sun)
ob_auto_sun.rotation_euler = (0.872665, 0.174533, 0.523599)
bpy.context.view_layer.update()

